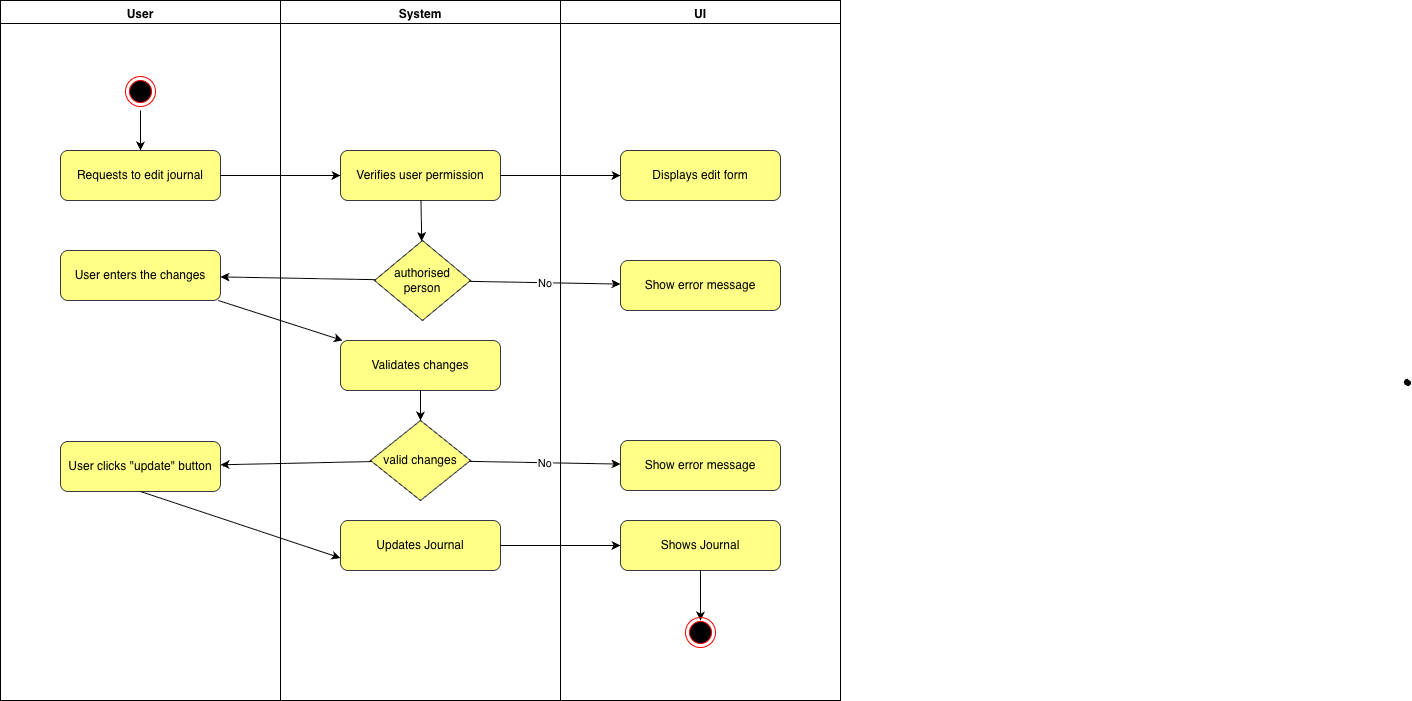

The diagram above was exported from draw.io. Its source (the exported page's mxGraphModel, read from the mxfile embedded in the PNG):
<mxGraphModel dx="576" dy="197" grid="0" gridSize="10" guides="1" tooltips="1" connect="1" arrows="1" fold="1" page="0" pageScale="1" pageWidth="850" pageHeight="1100" math="0" shadow="0">
  <root>
    <mxCell id="0" />
    <mxCell id="1" parent="0" />
    <mxCell id="exCrBOcVqob19DVsEprK-35" value="User" style="swimlane;horizontal=1;fontStyle=1;align=center;verticalAlign=top;" vertex="1" parent="1">
      <mxGeometry x="668" y="593" width="280" height="700" as="geometry" />
    </mxCell>
    <mxCell id="exCrBOcVqob19DVsEprK-37" value="Requests to edit journal" style="rounded=1;whiteSpace=wrap;html=1;fillColor=#ffff88;strokeColor=#36393d;" vertex="1" parent="exCrBOcVqob19DVsEprK-35">
      <mxGeometry x="60" y="150" width="160" height="50" as="geometry" />
    </mxCell>
    <mxCell id="exCrBOcVqob19DVsEprK-38" style="strokeColor=#000000;" edge="1" parent="exCrBOcVqob19DVsEprK-35" target="exCrBOcVqob19DVsEprK-37">
      <mxGeometry relative="1" as="geometry">
        <mxPoint x="140" y="110" as="sourcePoint" />
      </mxGeometry>
    </mxCell>
    <mxCell id="exCrBOcVqob19DVsEprK-40" value="User enters the changes" style="rounded=1;whiteSpace=wrap;html=1;fillColor=#ffff88;strokeColor=#36393d;" vertex="1" parent="exCrBOcVqob19DVsEprK-35">
      <mxGeometry x="60" y="250" width="160" height="50" as="geometry" />
    </mxCell>
    <mxCell id="exCrBOcVqob19DVsEprK-41" value="User clicks &quot;update&quot; button" style="rounded=1;whiteSpace=wrap;html=1;fillColor=#ffff88;strokeColor=#36393d;" vertex="1" parent="exCrBOcVqob19DVsEprK-35">
      <mxGeometry x="60" y="441" width="160" height="50" as="geometry" />
    </mxCell>
    <mxCell id="exCrBOcVqob19DVsEprK-70" value="" style="ellipse;html=1;shape=endState;fillColor=#000000;strokeColor=#ff0000;" vertex="1" parent="exCrBOcVqob19DVsEprK-35">
      <mxGeometry x="125" y="76" width="30" height="30" as="geometry" />
    </mxCell>
    <mxCell id="exCrBOcVqob19DVsEprK-43" value="System" style="swimlane;horizontal=1;fontStyle=1;align=center;verticalAlign=top;" vertex="1" parent="1">
      <mxGeometry x="948" y="593" width="280" height="700" as="geometry" />
    </mxCell>
    <mxCell id="exCrBOcVqob19DVsEprK-44" value="Verifies user permission" style="rounded=1;whiteSpace=wrap;html=1;fillColor=#ffff88;strokeColor=#36393d;" vertex="1" parent="exCrBOcVqob19DVsEprK-43">
      <mxGeometry x="60" y="150" width="160" height="50" as="geometry" />
    </mxCell>
    <mxCell id="exCrBOcVqob19DVsEprK-46" value="authorised person" style="rhombus;whiteSpace=wrap;html=1;fillColor=#ffff88;strokeColor=#36393d;" vertex="1" parent="exCrBOcVqob19DVsEprK-43">
      <mxGeometry x="94" y="240" width="96" height="80" as="geometry" />
    </mxCell>
    <mxCell id="exCrBOcVqob19DVsEprK-47" style="strokeColor=#000000;" edge="1" parent="exCrBOcVqob19DVsEprK-43" source="exCrBOcVqob19DVsEprK-44" target="exCrBOcVqob19DVsEprK-46">
      <mxGeometry relative="1" as="geometry" />
    </mxCell>
    <mxCell id="exCrBOcVqob19DVsEprK-50" value="Validates changes" style="rounded=1;whiteSpace=wrap;html=1;fillColor=#ffff88;strokeColor=#36393d;" vertex="1" parent="exCrBOcVqob19DVsEprK-43">
      <mxGeometry x="60" y="340" width="160" height="50" as="geometry" />
    </mxCell>
    <mxCell id="exCrBOcVqob19DVsEprK-52" value="valid changes" style="rhombus;whiteSpace=wrap;html=1;fillColor=#ffff88;strokeColor=#36393d;" vertex="1" parent="exCrBOcVqob19DVsEprK-43">
      <mxGeometry x="90" y="420" width="100" height="80" as="geometry" />
    </mxCell>
    <mxCell id="exCrBOcVqob19DVsEprK-53" style="strokeColor=#000000;" edge="1" parent="exCrBOcVqob19DVsEprK-43" source="exCrBOcVqob19DVsEprK-50" target="exCrBOcVqob19DVsEprK-52">
      <mxGeometry relative="1" as="geometry" />
    </mxCell>
    <mxCell id="exCrBOcVqob19DVsEprK-55" value="Updates Journal" style="rounded=1;whiteSpace=wrap;html=1;fillColor=#ffff88;strokeColor=#36393d;" vertex="1" parent="exCrBOcVqob19DVsEprK-43">
      <mxGeometry x="60" y="520" width="160" height="50" as="geometry" />
    </mxCell>
    <mxCell id="exCrBOcVqob19DVsEprK-58" value="UI" style="swimlane;horizontal=1;fontStyle=1;align=center;verticalAlign=top;" vertex="1" parent="1">
      <mxGeometry x="1228" y="593" width="280" height="700" as="geometry" />
    </mxCell>
    <mxCell id="exCrBOcVqob19DVsEprK-59" value="Displays edit form" style="rounded=1;whiteSpace=wrap;html=1;fillColor=#ffff88;strokeColor=#36393d;" vertex="1" parent="exCrBOcVqob19DVsEprK-58">
      <mxGeometry x="60" y="150" width="160" height="50" as="geometry" />
    </mxCell>
    <mxCell id="exCrBOcVqob19DVsEprK-60" value="Show error message" style="rounded=1;whiteSpace=wrap;html=1;fillColor=#ffff88;strokeColor=#36393d;" vertex="1" parent="exCrBOcVqob19DVsEprK-58">
      <mxGeometry x="60" y="260" width="160" height="50" as="geometry" />
    </mxCell>
    <mxCell id="exCrBOcVqob19DVsEprK-61" value="Show error message" style="rounded=1;whiteSpace=wrap;html=1;fillColor=#ffff88;strokeColor=#36393d;" vertex="1" parent="exCrBOcVqob19DVsEprK-58">
      <mxGeometry x="60" y="440" width="160" height="50" as="geometry" />
    </mxCell>
    <mxCell id="exCrBOcVqob19DVsEprK-62" value="Shows Journal" style="rounded=1;whiteSpace=wrap;html=1;fillColor=#ffff88;strokeColor=#36393d;" vertex="1" parent="exCrBOcVqob19DVsEprK-58">
      <mxGeometry x="60" y="520" width="160" height="50" as="geometry" />
    </mxCell>
    <mxCell id="exCrBOcVqob19DVsEprK-64" style="strokeColor=#000000;" edge="1" parent="exCrBOcVqob19DVsEprK-58" source="exCrBOcVqob19DVsEprK-62">
      <mxGeometry relative="1" as="geometry">
        <mxPoint x="140" y="620" as="targetPoint" />
      </mxGeometry>
    </mxCell>
    <mxCell id="exCrBOcVqob19DVsEprK-71" value="" style="ellipse;html=1;shape=endState;fillColor=#000000;strokeColor=#ff0000;" vertex="1" parent="exCrBOcVqob19DVsEprK-58">
      <mxGeometry x="125" y="617" width="30" height="30" as="geometry" />
    </mxCell>
    <mxCell id="exCrBOcVqob19DVsEprK-39" style="strokeColor=#000000;" edge="1" parent="1" source="exCrBOcVqob19DVsEprK-37" target="exCrBOcVqob19DVsEprK-44">
      <mxGeometry relative="1" as="geometry" />
    </mxCell>
    <mxCell id="exCrBOcVqob19DVsEprK-49" style="strokeColor=#000000;" edge="1" parent="1" source="exCrBOcVqob19DVsEprK-46" target="exCrBOcVqob19DVsEprK-40">
      <mxGeometry relative="1" as="geometry" />
    </mxCell>
    <mxCell id="exCrBOcVqob19DVsEprK-51" style="strokeColor=#000000;" edge="1" parent="1" source="exCrBOcVqob19DVsEprK-40" target="exCrBOcVqob19DVsEprK-50">
      <mxGeometry relative="1" as="geometry" />
    </mxCell>
    <mxCell id="exCrBOcVqob19DVsEprK-42" style="strokeColor=#000000;" edge="1" parent="1" source="exCrBOcVqob19DVsEprK-52" target="exCrBOcVqob19DVsEprK-41">
      <mxGeometry relative="1" as="geometry" />
    </mxCell>
    <mxCell id="exCrBOcVqob19DVsEprK-56" style="strokeColor=#000000;exitX=0.5;exitY=1;exitDx=0;exitDy=0;entryX=0;entryY=0.75;entryDx=0;entryDy=0;" edge="1" parent="1" source="exCrBOcVqob19DVsEprK-41" target="exCrBOcVqob19DVsEprK-55">
      <mxGeometry relative="1" as="geometry" />
    </mxCell>
    <mxCell id="exCrBOcVqob19DVsEprK-45" style="strokeColor=#000000;" edge="1" parent="1" source="exCrBOcVqob19DVsEprK-44" target="exCrBOcVqob19DVsEprK-59">
      <mxGeometry relative="1" as="geometry" />
    </mxCell>
    <mxCell id="exCrBOcVqob19DVsEprK-48" value="No" style="strokeColor=#000000;" edge="1" parent="1" source="exCrBOcVqob19DVsEprK-46" target="exCrBOcVqob19DVsEprK-60">
      <mxGeometry relative="1" as="geometry" />
    </mxCell>
    <mxCell id="exCrBOcVqob19DVsEprK-54" value="No" style="strokeColor=#000000;" edge="1" parent="1" source="exCrBOcVqob19DVsEprK-52" target="exCrBOcVqob19DVsEprK-61">
      <mxGeometry relative="1" as="geometry" />
    </mxCell>
    <mxCell id="exCrBOcVqob19DVsEprK-57" style="strokeColor=#000000;" edge="1" parent="1" source="exCrBOcVqob19DVsEprK-55" target="exCrBOcVqob19DVsEprK-62">
      <mxGeometry relative="1" as="geometry" />
    </mxCell>
    <mxCell id="exCrBOcVqob19DVsEprK-65" value="" style="shape=stencil(fZbdcgIhDIWfZm8zQAg/17Z9j85U606tdqz9e/tmZ0c0uJ47xP0I5JwEBl59bp8/1kNwn6fj4W39M76ctgM/DCGM++36OJ50NPDjwKvN4bh+PR6+9i/z74/n6ctp9H74nlb4nbmSKZeJCu5vngmZ6jzzNAO7cX8FVKEsBuBKrgKg9oAE8gkCbLeUhEoEQKSUDZDLeWYRKIl8MEDRmHwfyBrBG6Amyu4+kDxxMoB3jhwgYu7TVAsVkFcWCs4CTBEoF4RctKeOxHIf8IXYpikHikAIf+MNUW94AGSSaoAoFIE3AlOyeWU+p2E5S9yfQZcQILVuQOwZdJNoS9Ls3wA5u2XZTIHECqeJ9kDpSaauRiNVcAY1QhdBzeLBli5WazpkSsBLV25uRaqWRyFawTQzRRIQYirJzq5atkBqLfouwqUxLBepthWb10vrWZY6UOAeyKCCtDV625mm9gmUC4Wc3VLJMMIE1BsA2FW9JraVlQB7n3c9oMKhCLEvIM1zBPZ25/umNQ1tVEC2G+fFCC8g398O2hNQuQlVu752DBfA+q0ptnqO5JFmeuIuo9DY7KjY71UxdJV4EntifPWorW++R/dC4t7V3DlIB5cHx2bc7eb3yvX//QNFp+bHDT/+Aw==);lineShape=1;strokeColor=default;" vertex="1" parent="1">
      <mxGeometry x="2071.823947789968" y="971.8337499446923" width="6.230053029486953" height="6.220314955143597" as="geometry" />
    </mxCell>
  </root>
</mxGraphModel>